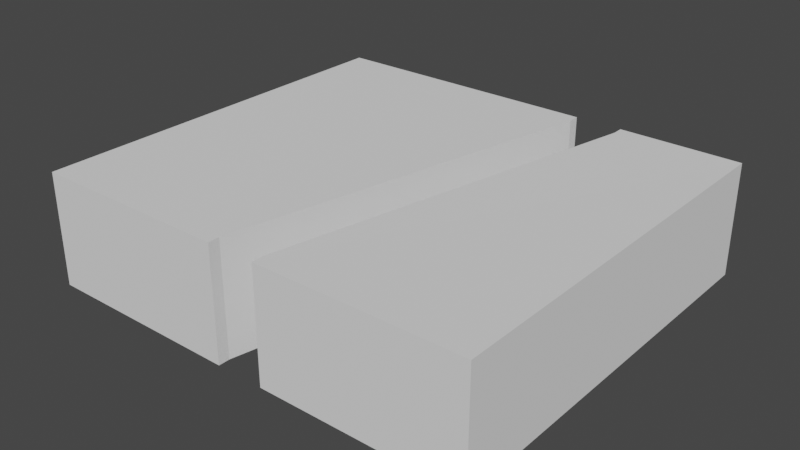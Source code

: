 # Source: mdl_LeftEnter_MidExit.blend  (saved by Blender 2.80.75; exported with 4.5.12 LTS)
import bpy
from mathutils import Matrix  # noqa: F401  (used for matrix-valued properties, if any)

bpy.ops.wm.read_factory_settings(use_empty=True)
scene = bpy.context.scene
scene.name = 'Scene'

# ---- collections
col_collection = bpy.data.collections.new('Collection'); scene.collection.children.link(col_collection)

# ---- world
world_world = bpy.data.worlds.new('World'); scene.world = world_world
world_world.use_nodes = True; world_world.node_tree.nodes.clear()
_N = world_world.node_tree.nodes; _L = world_world.node_tree.links
n0 = _N.new('ShaderNodeOutputWorld'); n0.name = 'World Output'; n0.location = (300, 300)
n1 = _N.new('ShaderNodeBackground'); n1.name = 'Background'; n1.location = (10, 300)
n1.inputs[0].default_value = (0.05088, 0.05088, 0.05088, 1.0)
_L.new(n1.outputs[0], n0.inputs[0])
n0.is_active_output = True
world_world.color = (0.05088, 0.05088, 0.05088)
world_world.use_sun_shadow = False
world_world.sun_shadow_jitter_overblur = 0.0

# ---- meshes
me_cube_003 = bpy.data.meshes.new('Cube.003')
me_cube_003.from_pydata([(2.82, -0.705, -2.5), (2.82, 0.705, -2.5), (2.82, -0.705, 2.5), (2.82, 0.705, 2.5), (-2.82, -0.705, -2.5), (-2.82, 0.705, -2.5), (-2.82, -0.705, 2.5), (-2.82, 0.705, 2.5), (0.7, 0.71, -2.36), (0.7, -0.7, -2.36), (1.3, -0.7, -2.5), (0.3, 0.7, 2.5), (0.3, -0.71, 2.5), (0.3, 0.7, 2.36), (0.3, -0.71, 2.36), (0.7, 0.71, -2.5), (1.3, 0.71, -2.36), (1.3, 0.71, -2.5), (1.3, -0.7, -2.36), (-0.3, 0.7, 2.36), (-0.3, -0.71, 2.36), (-0.3, 0.7, 2.5), (0.7, -0.7, -2.5), (-0.3, -0.71, 2.5)], [], [(0, 1, 3, 2), (2, 3, 11, 12), (6, 7, 5, 4), (4, 5, 15, 22), (2, 12, 14, 18, 10, 0), (7, 21, 19, 8, 15, 5), (10, 17, 1, 0), (23, 21, 7, 6), (22, 9, 20, 23, 6, 4), (18, 16, 17, 10), (8, 9, 22, 15), (9, 8, 19, 20), (20, 19, 21, 23), (13, 14, 12, 11), (14, 13, 16, 18), (17, 16, 13, 11, 3, 1)])
_uv = me_cube_003.uv_layers.new(name='UVMap')
_uv.uv.foreach_set('vector', [0.375, 0.0, 0.625, 0.0, 0.625, 0.25, 0.375, 0.25, 0.375, 0.25, 0.625, 0.25, 0.625, 0.3606, 0.375, 0.3606, 0.375, 0.5, 0.625, 0.5, 0.625, 0.75, 0.375, 0.75, 0.375, 0.75, 0.625, 0.75, 0.625, 0.9056, 0.375, 0.9056, 0.125, 0.5, 0.2356, 0.5, 0.2356, 0.5069, 0.1906, 0.7431, 0.1906, 0.75, 0.125, 0.75, 0.625, 0.5, 0.7356, 0.5, 0.7356, 0.5069, 0.7806, 0.7431, 0.7806, 0.75, 0.625, 0.75, 0.375, 0.9344, 0.625, 0.9344, 0.625, 1.0, 0.375, 1.0, 0.375, 0.3894, 0.625, 0.3894, 0.625, 0.5, 0.375, 0.5, 0.2194, 0.75, 0.2194, 0.7431, 0.2644, 0.5069, 0.2644, 0.5, 0.375, 0.5, 0.375, 0.75, 0.4375, 0.07041, 0.5625, 0.07041, 0.5625, 0.04116, 0.4375, 0.04116, 0.5625, 0.6796, 0.4375, 0.6796, 0.4375, 0.7088, 0.5625, 0.7088, 0.4375, 0.6796, 0.5625, 0.6796, 0.5625, 0.5691, 0.4375, 0.5691, 0.4375, 0.5691, 0.5625, 0.5691, 0.5625, 0.5407, 0.4375, 0.5407, 0.5625, 0.1809, 0.4375, 0.1809, 0.4375, 0.2093, 0.5625, 0.2093, 0.4375, 0.1809, 0.5625, 0.1809, 0.5625, 0.07041, 0.4375, 0.07041, 0.8094, 0.75, 0.8094, 0.7431, 0.7644, 0.5069, 0.7644, 0.5, 0.875, 0.5, 0.875, 0.75])
me_cube_003.use_remesh_preserve_volume = False
me_cube_003.use_remesh_preserve_attributes = False
me_cube_003.use_mirror_vertex_groups = False
me_cube_003.update()

# ---- objects
ob_mdl_leftenter_midexit = bpy.data.objects.new('mdl_LeftEnter_MidExit', me_cube_003)

# ---- transforms, parenting, visibility, modifiers, constraints
ob_mdl_leftenter_midexit.location = (0.0, 0.0, 0.0)
ob_mdl_leftenter_midexit.rotation_euler = (1.571, 0.0, 0.0)
ob_mdl_leftenter_midexit.lineart.crease_threshold = 0.0

# ---- collection membership
col_collection.objects.link(ob_mdl_leftenter_midexit)

# ---- scene / render settings (as saved in the file)
scene.frame_start = 1; scene.frame_end = 250; scene.frame_set(1)
scene.render.engine = 'BLENDER_EEVEE_NEXT'
scene.cycles.use_denoising = False
scene.cycles.samples = 128
scene.cycles.sampling_pattern = 'TABULATED_SOBOL'
scene.cycles.use_adaptive_sampling = False
scene.cycles.use_light_tree = False
scene.view_settings.view_transform = 'Filmic'
bpy.context.view_layer.update()

# ---- added for rendering (the .blend has no active camera and no usable light): camera, sun
cam_auto = bpy.data.cameras.new('AutoCamera')
cam_auto.lens = 50.0
cam_auto.sensor_width = 36.0
cam_auto.clip_end = 1000.0
ob_auto_camera = bpy.data.objects.new('AutoCamera', cam_auto)
scene.collection.objects.link(ob_auto_camera)
ob_auto_camera.location = (7.0963, -8.51556, 5.67704)
ob_auto_camera.rotation_euler = (1.09748, -7.21219e-08, 0.694738)
scene.camera = ob_auto_camera
light_auto_sun = bpy.data.lights.new('AutoSun', 'SUN')
light_auto_sun.energy = 3.0
light_auto_sun.angle = 0.0523599
ob_auto_sun = bpy.data.objects.new('AutoSun', light_auto_sun)
scene.collection.objects.link(ob_auto_sun)
ob_auto_sun.rotation_euler = (0.872665, 0.174533, 0.523599)
bpy.context.view_layer.update()
